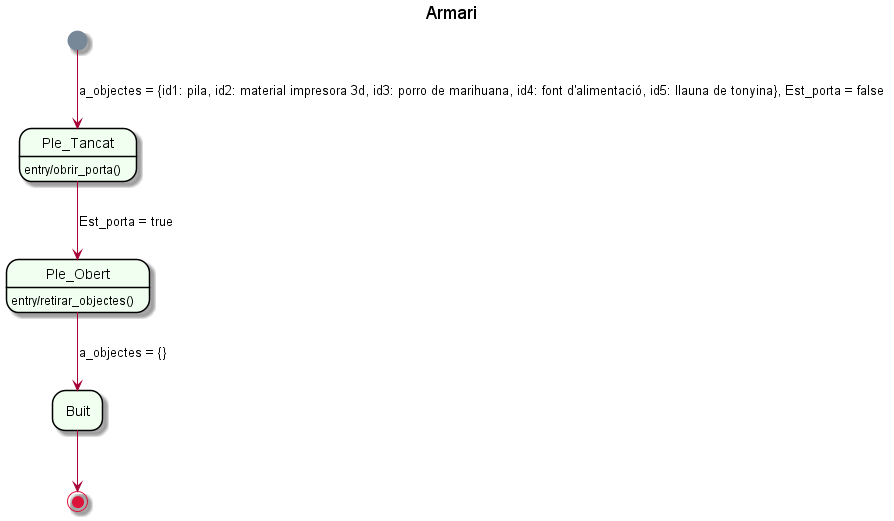

The diagram above was rendered by PlantUML. Its source (embedded in the PNG):
@startuml

title Armari

hide empty description
skinparam backgroundColor Transparent
skinparam state {
	StartColor LightSlateGray
	EndColor Crimson
	BorderColor Black
	BackgroundColor HoneyDew
}


[*] --> Ple_Tancat: a_objectes = {id1: pila, id2: material impresora 3d, id3: porro de marihuana, id4: font d'alimentació, id5: llauna de tonyina}, Est_porta = false
Ple_Tancat: entry/obrir_porta()
Ple_Tancat --> Ple_Obert: Est_porta = true
Ple_Obert --> Buit: a_objectes = {}
Ple_Obert: entry/retirar_objectes()
Buit --> [*]
@enduml